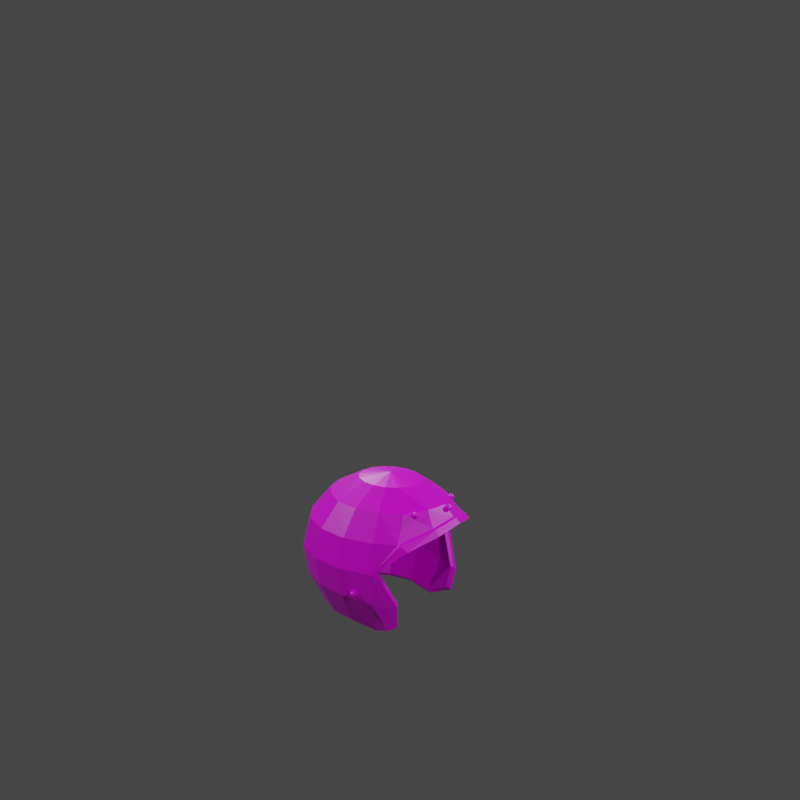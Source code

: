 # Source: capacete.blend  (saved by Blender 3.2.14; exported with 4.5.12 LTS)
import bpy
from mathutils import Matrix  # noqa: F401  (used for matrix-valued properties, if any)

bpy.ops.wm.read_factory_settings(use_empty=True)
scene = bpy.context.scene
scene.name = 'Scene'

# ---- collections
col_collection = bpy.data.collections.new('Collection'); scene.collection.children.link(col_collection)

# ---- images (referenced by path relative to the original .blend; pixels are not part of the script)
import os
ASSET_DIR = os.environ.get("B2B_ASSET_DIR", "")  # directory of the original .blend (textures are referenced by path, not embedded)
HERE = os.path.dirname(os.path.abspath(__file__))  # packed textures are extracted next to this script under _unpacked/

def load_image(name, relpath, width, height, colorspace="sRGB"):
    """Load a texture the original file referenced (path relative to the .blend, or extracted next to this script)."""
    p = next((c for c in (os.path.join(HERE, relpath), os.path.join(ASSET_DIR, relpath)) if relpath and os.path.exists(c)), "")
    if p:
        img = bpy.data.images.load(p, check_existing=True)
        img.name = name
    else:  # same state as the original file: an image datablock whose file is absent (Cycles renders it pink)
        img = bpy.data.images.new(name, width, height)
        img.source = "FILE"
        img.filepath = "//" + (relpath or name)
    img.colorspace_settings.name = colorspace
    return img
img_textura_padrao_png = load_image('textura padrao.png', 'textura padrao.png', 1024, 1024, 'sRGB')

# ---- materials (node trees are filled in below, after node groups)
mat_material = bpy.data.materials.new('Material')
mat_material.alpha_threshold = 0.0
mat_material.use_transparent_shadow = False
mat_material.line_color = (0.0, 0.0, 0.0, 1.0)

# ---- material node trees
mat_material.use_nodes = True; mat_material.node_tree.nodes.clear()
_N = mat_material.node_tree.nodes; _L = mat_material.node_tree.links
n0 = _N.new('ShaderNodeOutputMaterial'); n0.name = 'Material Output'; n0.location = (300, 300)
n1 = _N.new('ShaderNodeBsdfPrincipled'); n1.name = 'Principled BSDF'; n1.location = (10, 300)
n1.distribution = 'GGX'
n1.subsurface_method = 'RANDOM_WALK_SKIN'
n1.inputs[2].default_value = 0.4
n1.inputs[3].default_value = 1.45
n1.inputs[27].default_value = (0.0, 0.0, 0.0, 1.0)
n1.inputs[28].default_value = 1.0
n2 = _N.new('ShaderNodeTexImage'); n2.name = 'Image Texture'; n2.location = (-280, 280)
n2.image = img_textura_padrao_png
_L.new(n1.outputs[0], n0.inputs[0])
_L.new(n2.outputs[0], n1.inputs[0])
n0.is_active_output = True

# ---- world
world_world = bpy.data.worlds.new('World'); scene.world = world_world
world_world.use_nodes = True; world_world.node_tree.nodes.clear()
_N = world_world.node_tree.nodes; _L = world_world.node_tree.links
n0 = _N.new('ShaderNodeOutputWorld'); n0.name = 'World Output'; n0.location = (300, 300)
n1 = _N.new('ShaderNodeBackground'); n1.name = 'Background'; n1.location = (10, 300)
n1.inputs[0].default_value = (0.05088, 0.05088, 0.05088, 1.0)
_L.new(n1.outputs[0], n0.inputs[0])
n0.is_active_output = True
world_world.color = (0.05088, 0.05088, 0.05088)
world_world.use_sun_shadow = False
world_world.sun_shadow_jitter_overblur = 0.0

# ---- cameras
cam_camera_001 = bpy.data.cameras.new('Camera.001')

# ---- lights
light_point = bpy.data.lights.new('Point', 'POINT')
light_point.transmission_factor = 0.0
light_point.energy = 300.0
light_point.shadow_soft_size = 0.25
light_point.shadow_maximum_resolution = 0.006
light_point.use_absolute_resolution = True
light_point_001 = bpy.data.lights.new('Point.001', 'POINT')
light_point_001.transmission_factor = 0.0
light_point_001.energy = 300.0
light_point_001.shadow_soft_size = 0.25
light_point_001.shadow_maximum_resolution = 0.006
light_point_001.use_absolute_resolution = True
light_point_002 = bpy.data.lights.new('Point.002', 'POINT')
light_point_002.transmission_factor = 0.0
light_point_002.energy = 300.0
light_point_002.shadow_soft_size = 0.25
light_point_002.shadow_maximum_resolution = 0.006
light_point_002.use_absolute_resolution = True
light_point_003 = bpy.data.lights.new('Point.003', 'POINT')
light_point_003.transmission_factor = 0.0
light_point_003.energy = 300.0
light_point_003.shadow_soft_size = 0.25
light_point_003.shadow_maximum_resolution = 0.006
light_point_003.use_absolute_resolution = True

# ---- meshes
me_sphere = bpy.data.meshes.new('Sphere')
me_sphere.from_pydata([(0.03691, 0.2211, 0.5211), (0.02897, 0.2889, 0.4197), (0.02897, 0.2889, 0.1803), (0.3205, -6.185e-08, 0.5441), (0.09905, 0.1105, 0.5889), (0.1321, 0.2043, 0.5211), (0.1496, 0.2669, 0.4197), (0.1595, 0.2889, 0.3), (0.1599, 0.2669, 0.1654), (0.1388, 0.2043, 0.0245), (0.1892, -3.041e-08, 0.6012), (0.1414, 0.08461, 0.5889), (0.2129, 0.1563, 0.5211), (0.2645, 0.2164, 0.3918), (0.1707, 0.2641, 0.3073), (0.2396, 0.2164, 0.1677), (0.234, 0.2, 0.07459), (0.1697, 0.04579, 0.5889), (0.2793, 0.08461, 0.5304), (0.3348, 0.1171, 0.4381), (0.2941, 0.08925, 0.5393), (0.1787, 0.0483, 0.6012), (0.1796, -2.931e-08, 0.5889), (0.3046, -5.916e-08, 0.5352), (0.3589, -7.265e-08, 0.4616), (0.1697, -0.04579, 0.5889), (0.2793, -0.08461, 0.5304), (0.3348, -0.1171, 0.4381), (0.1414, -0.08461, 0.5889), (0.2129, -0.1563, 0.5211), (0.2645, -0.2164, 0.3918), (0.1707, -0.2641, 0.3073), (0.2396, -0.2164, 0.1677), (0.234, -0.2, 0.07459), (0.2243, 0.1649, 0.5297), (0.09905, -0.1105, 0.5889), (0.1321, -0.2043, 0.5211), (0.1496, -0.2669, 0.4197), (0.1595, -0.2889, 0.3), (0.1599, -0.2669, 0.1654), (0.1388, -0.2043, 0.0245), (0.1489, 0.08925, 0.6012), (0.04908, -5.394e-08, 0.6113), (0.04908, -0.1197, 0.5889), (0.03691, -0.2211, 0.5211), (0.02896, -0.2889, 0.4197), (0.02896, -0.3127, 0.3), (0.02896, -0.2889, 0.1803), (0.03324, -0.2211, 0.04372), (0.03029, 0.3047, 0.1702), (-0.0008868, -0.1105, 0.5889), (-0.05833, -0.2043, 0.5211), (-0.09166, -0.2669, 0.4197), (-0.1016, -0.2889, 0.3), (-0.09166, -0.2669, 0.1803), (-0.06336, -0.2043, 0.04994), (0.1451, 0.2155, 0.007308), (-0.04325, -0.08461, 0.5889), (-0.128, -0.1563, 0.5211), (-0.1939, -0.2043, 0.4197), (-0.2123, -0.2211, 0.3), (-0.1939, -0.2043, 0.1803), (-0.1416, -0.1563, 0.04994), (0.1679, 0.2815, 0.1552), (0.168, 0.3047, 0.2964), (-0.07155, -0.04579, 0.5889), (-0.1819, -0.08461, 0.5211), (-0.2529, -0.1105, 0.4223), (-0.2769, -0.1197, 0.3027), (-0.2529, -0.1105, 0.183), (-0.1819, -0.08461, 0.0486), (0.1575, 0.2815, 0.4227), (-0.08149, 1.729e-08, 0.5889), (-0.2009, 2.66e-08, 0.5211), (-0.2769, 8.216e-08, 0.4223), (-0.3028, 1.101e-07, 0.3027), (-0.2769, 8.216e-08, 0.183), (-0.2002, 2.678e-08, 0.0486), (0.03866, 0.2332, 0.5297), (-0.07155, 0.04579, 0.5889), (-0.1819, 0.08461, 0.5211), (-0.2529, 0.1105, 0.4223), (-0.2769, 0.1197, 0.3027), (-0.2529, 0.1105, 0.183), (-0.1819, 0.08461, 0.0486), (0.1391, 0.2155, 0.5297), (-0.04325, 0.08461, 0.5889), (-0.128, 0.1563, 0.5211), (-0.1939, 0.2043, 0.4197), (-0.2123, 0.2211, 0.3), (-0.1939, 0.2043, 0.1803), (-0.1416, 0.1563, 0.04994), (0.1042, 0.1166, 0.6012), (-0.0008867, 0.1105, 0.5889), (-0.05833, 0.2043, 0.5211), (-0.09166, 0.2669, 0.4197), (-0.1016, 0.2889, 0.3), (-0.09166, 0.2669, 0.1803), (-0.06336, 0.2043, 0.04994), (0.03029, 0.3047, 0.4227), (0.04908, 0.1197, 0.5889), (0.02897, 0.3127, 0.3), (0.03324, 0.2211, 0.04372), (0.1787, -0.0483, 0.6012), (0.2941, -0.08925, 0.5393), (0.1489, -0.08925, 0.6012), (0.2243, -0.1649, 0.5297), (0.1042, -0.1166, 0.6012), (0.1391, -0.2155, 0.5297), (0.1575, -0.2815, 0.4227), (0.168, -0.3047, 0.2964), (0.1679, -0.2815, 0.1552), (0.1451, -0.2155, 0.007308), (0.0515, -5.64e-08, 0.6248), (0.0515, -0.1262, 0.6012), (0.03866, -0.2332, 0.5297), (0.03029, -0.3047, 0.4227), (0.03029, -0.3298, 0.2964), (0.03029, -0.3047, 0.1702), (0.03248, -0.2332, 0.02946), (-0.001203, -0.1166, 0.6012), (-0.06179, -0.2155, 0.5297), (-0.09696, -0.2815, 0.4227), (-0.1074, -0.3047, 0.2964), (-0.09696, -0.2815, 0.1702), (-0.0671, -0.2155, 0.03266), (-0.04588, -0.08925, 0.6012), (-0.1353, -0.1649, 0.5297), (-0.2048, -0.2155, 0.4227), (-0.2242, -0.2332, 0.2964), (-0.2048, -0.2155, 0.1702), (-0.1497, -0.1649, 0.03266), (-0.07574, -0.0483, 0.6012), (-0.1922, -0.08925, 0.5297), (-0.267, -0.1166, 0.4255), (-0.2923, -0.1262, 0.2993), (-0.267, -0.1166, 0.173), (-0.1921, -0.08925, 0.03125), (-0.08622, 1.874e-08, 0.6012), (-0.2122, 2.856e-08, 0.5297), (-0.2923, 8.716e-08, 0.4255), (-0.3197, 1.167e-07, 0.2993), (-0.2923, 8.716e-08, 0.173), (-0.2115, 2.875e-08, 0.03125), (-0.07574, 0.0483, 0.6012), (-0.1922, 0.08925, 0.5297), (-0.267, 0.1166, 0.4255), (-0.2923, 0.1262, 0.2993), (-0.267, 0.1166, 0.173), (-0.1921, 0.08925, 0.03125), (-0.04588, 0.08925, 0.6012), (-0.1353, 0.1649, 0.5297), (-0.2048, 0.2155, 0.4227), (-0.2242, 0.2332, 0.2964), (-0.2048, 0.2155, 0.1702), (-0.1497, 0.1649, 0.03266), (-0.001203, 0.1166, 0.6012), (-0.06179, 0.2155, 0.5297), (-0.09696, 0.2815, 0.4227), (-0.1074, 0.3047, 0.2964), (-0.09696, 0.2815, 0.1702), (-0.0671, 0.2155, 0.03266), (0.03248, 0.2332, 0.02946), (0.03029, 0.3298, 0.2964), (0.0515, 0.1262, 0.6012), (0.1859, 0.2896, 0.3029), (0.2557, 0.2366, 0.1556), (0.2497, 0.218, 0.05291), (0.293, 0.2346, 0.4028), (0.1814, 0.2741, 0.3039), (0.3691, 0.1254, 0.4536), (0.3737, -7.446e-08, 0.4635), (0.3943, 0.0007622, 0.4785), (0.1859, -0.2896, 0.3029), (0.2497, -0.218, 0.05291), (0.2764, -0.2235, 0.3916), (0.2557, -0.2366, 0.1556), (0.2508, -0.2241, 0.1605), (0.293, -0.2331, 0.4028), (0.3691, -0.1239, 0.4536), (0.3489, 0.1208, 0.4393), (0.3573, 0.1247, 0.4483), (0.3559, 0.1224, 0.4432), (0.2458, 0.218, 0.05185), (0.2449, 0.207, 0.06419), (0.2483, 0.2117, 0.05866), (0.2519, 0.2366, 0.1544), (0.2508, 0.2241, 0.1605), (0.2543, 0.2295, 0.1577), (0.182, 0.2896, 0.3019), (0.1845, 0.2807, 0.3028), (0.2764, 0.2235, 0.3916), (0.2813, 0.2339, 0.3976), (0.2819, 0.2279, 0.394), (0.3826, -7.54e-08, 0.4733), (0.3808, -7.499e-08, 0.4676), (0.3489, -0.1208, 0.4393), (0.3573, -0.1247, 0.4483), (0.3559, -0.1224, 0.4432), (0.2813, -0.2339, 0.3976), (0.2819, -0.2279, 0.394), (0.1814, -0.2741, 0.3039), (0.182, -0.2896, 0.3019), (0.1845, -0.2807, 0.3028), (0.2519, -0.2366, 0.1544), (0.2543, -0.2295, 0.1577), (0.2449, -0.207, 0.06419), (0.2458, -0.218, 0.05185), (0.2483, -0.2117, 0.05866), (0.3377, 0.1172, 0.4798), (0.211, 0.2359, 0.03321), (0.2189, 0.2323, 0.03712), (0.2212, 0.2563, 0.1517), (0.1687, 0.3042, 0.2975), (0.1741, 0.2989, 0.3011), (0.2592, 0.238, 0.4249), (0.2481, 0.2349, 0.426), (0.3751, 0.0007622, 0.498), (0.3627, -7.206e-08, 0.4996), (0.3495, -0.1186, 0.4776), (0.3377, -0.1172, 0.4798), (0.2481, -0.2349, 0.426), (0.1741, -0.2989, 0.3011), (0.1687, -0.3042, 0.2975), (0.2291, -0.2518, 0.1519), (0.2212, -0.2563, 0.1517), (0.211, -0.2359, 0.03321), (0.2592, -0.2365, 0.4249), (0.2189, -0.2323, 0.03712), (0.3495, 0.1201, 0.4776), (0.2291, 0.2518, 0.1519), (0.3446, 0.01185, 0.5355), (0.3251, 0.01206, 0.5172), (0.2609, -0.1231, 0.5133), (0.2775, -0.1333, 0.5317), (0.2633, -0.1258, 0.5096), (0.2799, -0.136, 0.5279), (0.2644, -0.1298, 0.5064), (0.2809, -0.14, 0.5248), (0.2638, -0.1345, 0.5043), (0.2804, -0.1448, 0.5227), (0.2617, -0.1393, 0.5036), (0.2783, -0.1495, 0.5219), (0.2584, -0.1433, 0.5043), (0.275, -0.1535, 0.5227), (0.2544, -0.1459, 0.5064), (0.271, -0.1561, 0.5248), (0.2504, -0.1468, 0.5096), (0.267, -0.157, 0.5279), (0.2469, -0.1459, 0.5133), (0.2634, -0.1561, 0.5317), (0.2444, -0.1432, 0.517), (0.261, -0.1534, 0.5354), (0.2434, -0.1391, 0.5202), (0.26, -0.1493, 0.5385), (0.244, -0.1344, 0.5223), (0.2606, -0.1446, 0.5407), (0.2461, -0.1297, 0.523), (0.2626, -0.1399, 0.5414), (0.2493, -0.1257, 0.5223), (0.2659, -0.1359, 0.5407), (0.2533, -0.123, 0.5202), (0.2699, -0.1332, 0.5385), (0.2574, -0.1221, 0.517), (0.2739, -0.1323, 0.5354), (0.3281, 0.009322, 0.514), (0.3476, 0.009111, 0.5323), (0.3302, 0.005091, 0.5117), (0.3497, 0.00488, 0.53), (0.331, 1.206e-05, 0.5108), (0.3504, -0.0001984, 0.5291), (0.3304, -0.005141, 0.5114), (0.3499, -0.005352, 0.5297), (0.3285, -0.009584, 0.5134), (0.3479, -0.009795, 0.5317), (0.3255, -0.01264, 0.5164), (0.345, -0.01285, 0.5347), (0.3221, -0.01385, 0.5201), (0.3415, -0.01406, 0.5384), (0.3185, -0.01302, 0.5239), (0.338, -0.01323, 0.5422), (0.3155, -0.01028, 0.5271), (0.335, -0.01049, 0.5455), (0.3134, -0.006046, 0.5294), (0.3329, -0.006256, 0.5477), (0.3126, -0.000967, 0.5303), (0.3321, -0.001177, 0.5486), (0.3132, 0.004186, 0.5297), (0.3327, 0.003976, 0.548), (0.3151, 0.008629, 0.5277), (0.3346, 0.008419, 0.5461), (0.3181, 0.01169, 0.5247), (0.3375, 0.01148, 0.543), (0.3215, 0.01289, 0.521), (0.341, 0.01268, 0.5393), (0.2752, 0.1466, 0.5218), (0.2619, 0.1327, 0.5032), (0.2664, 0.1305, 0.5017), (0.2796, 0.1444, 0.5203), (0.2703, 0.127, 0.5015), (0.2835, 0.1409, 0.5201), (0.2729, 0.1227, 0.5028), (0.2862, 0.1366, 0.5214), (0.274, 0.1183, 0.5054), (0.2873, 0.1322, 0.524), (0.2733, 0.1144, 0.5088), (0.2866, 0.1283, 0.5274), (0.271, 0.1116, 0.5125), (0.2842, 0.1256, 0.5311), (0.2673, 0.1104, 0.5161), (0.2806, 0.1243, 0.5346), (0.2629, 0.1109, 0.5188), (0.2762, 0.1249, 0.5374), (0.2584, 0.1131, 0.5204), (0.2717, 0.127, 0.539), (0.2545, 0.1166, 0.5205), (0.2678, 0.1305, 0.5391), (0.2519, 0.1209, 0.5192), (0.2651, 0.1348, 0.5378), (0.2508, 0.1253, 0.5167), (0.264, 0.1392, 0.5353), (0.2515, 0.1292, 0.5133), (0.2647, 0.1431, 0.5318), (0.2538, 0.132, 0.5095), (0.2671, 0.1459, 0.5281), (0.2575, 0.1332, 0.506), (0.2708, 0.1471, 0.5246), (0.349, -0.006377, 0.5378), (0.3502, -0.00362, 0.5366), (0.2794, -0.1412, 0.5327), (0.2779, -0.1395, 0.535), (0.3397, -0.004182, 0.5477), (0.341, -0.006807, 0.5463), (0.28, -0.1437, 0.5308), (0.2797, -0.1466, 0.5295), (0.3506, -0.0004231, 0.5362), (0.2784, -0.1495, 0.529), (0.3429, -0.008506, 0.5443), (0.2763, -0.152, 0.5295), (0.2739, -0.1537, 0.5308), (0.3501, 0.002728, 0.5368), (0.2714, -0.1542, 0.5327), (0.3451, -0.009022, 0.542), (0.2692, -0.1536, 0.535), (0.2676, -0.1519, 0.5374), (0.3488, 0.005353, 0.5382), (0.267, -0.1494, 0.5393), (0.3472, -0.008274, 0.5397), (0.2674, -0.1465, 0.5406), (0.2687, -0.1436, 0.5411), (0.2707, -0.1411, 0.5406), (0.3469, 0.007053, 0.5402), (0.2732, -0.1394, 0.5393), (0.2757, -0.1389, 0.5374), (0.3392, -0.001031, 0.5483), (0.3396, 0.002167, 0.5479), (0.3408, 0.004924, 0.5467), (0.3426, 0.00682, 0.5448), (0.3447, 0.007568, 0.5425), (0.2849, 0.1337, 0.5317), (0.2853, 0.1361, 0.5295), (0.2732, 0.1351, 0.5389), (0.2756, 0.1329, 0.5389), (0.2846, 0.1389, 0.528), (0.2784, 0.1316, 0.5379), (0.283, 0.1415, 0.5272), (0.2812, 0.1312, 0.5362), (0.2806, 0.1437, 0.5272), (0.2834, 0.132, 0.534), (0.2778, 0.145, 0.5282), (0.2716, 0.1377, 0.5381), (0.2709, 0.1405, 0.5365), (0.2713, 0.1429, 0.5344), (0.2728, 0.1446, 0.5321), (0.2751, 0.1454, 0.5299), (0.1051, -0.2906, 0.1918), (0.1042, -0.3173, 0.1914), (0.1033, -0.2905, 0.1869), (0.1025, -0.3172, 0.1865), (0.09981, -0.2903, 0.183), (0.09894, -0.317, 0.1826), (0.09508, -0.2901, 0.1808), (0.09421, -0.3168, 0.1804), (0.08987, -0.2899, 0.1806), (0.089, -0.3167, 0.1802), (0.08497, -0.2898, 0.1824), (0.0841, -0.3165, 0.182), (0.08112, -0.2897, 0.1859), (0.08025, -0.3165, 0.1855), (0.07891, -0.2897, 0.1906), (0.07804, -0.3165, 0.1902), (0.07868, -0.2898, 0.1958), (0.07781, -0.3165, 0.1954), (0.08046, -0.2899, 0.2007), (0.07959, -0.3167, 0.2003), (0.08398, -0.2901, 0.2046), (0.08311, -0.3168, 0.2042), (0.08871, -0.2903, 0.2068), (0.08784, -0.317, 0.2064), (0.09392, -0.2905, 0.207), (0.09305, -0.3172, 0.2066), (0.09882, -0.2906, 0.2052), (0.09795, -0.3173, 0.2048), (0.1027, -0.2907, 0.2017), (0.1018, -0.3174, 0.2013), (0.1049, -0.2907, 0.197), (0.104, -0.3174, 0.1966), (0.09796, -0.322, 0.189), (0.09907, -0.3221, 0.1921), (0.09577, -0.3219, 0.1866), (0.09284, -0.3218, 0.1853), (0.08961, -0.3217, 0.1851), (0.08657, -0.3216, 0.1862), (0.08418, -0.3216, 0.1884), (0.08281, -0.3216, 0.1914), (0.08266, -0.3216, 0.1946), (0.08377, -0.3217, 0.1976), (0.08595, -0.3218, 0.2), (0.08889, -0.3219, 0.2014), (0.09212, -0.322, 0.2015), (0.09516, -0.3221, 0.2004), (0.09755, -0.3222, 0.1982), (0.09892, -0.3222, 0.1953), (0.1051, 0.2928, 0.1994), (0.1042, 0.3196, 0.1998), (0.1033, 0.2927, 0.2043), (0.1025, 0.3194, 0.2047), (0.09981, 0.2925, 0.2082), (0.09894, 0.3193, 0.2086), (0.09508, 0.2923, 0.2104), (0.09421, 0.3191, 0.2108), (0.08987, 0.2922, 0.2106), (0.089, 0.3189, 0.211), (0.08497, 0.292, 0.2088), (0.0841, 0.3188, 0.2092), (0.08112, 0.292, 0.2053), (0.08025, 0.3187, 0.2057), (0.07891, 0.292, 0.2006), (0.07804, 0.3187, 0.201), (0.07868, 0.292, 0.1954), (0.07781, 0.3188, 0.1957), (0.08046, 0.2922, 0.1904), (0.07959, 0.3189, 0.1908), (0.08398, 0.2923, 0.1866), (0.08311, 0.3191, 0.187), (0.08871, 0.2925, 0.1844), (0.08784, 0.3192, 0.1848), (0.09392, 0.2927, 0.1842), (0.09305, 0.3194, 0.1846), (0.09882, 0.2928, 0.1859), (0.09795, 0.3196, 0.1863), (0.1027, 0.2929, 0.1895), (0.1018, 0.3196, 0.1899), (0.1049, 0.2929, 0.1942), (0.104, 0.3196, 0.1946), (0.09796, 0.3243, 0.2022), (0.09907, 0.3243, 0.1991), (0.09577, 0.3242, 0.2045), (0.09284, 0.324, 0.2059), (0.08961, 0.3239, 0.2061), (0.08657, 0.3239, 0.2049), (0.08418, 0.3238, 0.2028), (0.08281, 0.3238, 0.1998), (0.08266, 0.3239, 0.1966), (0.08377, 0.3239, 0.1935), (0.08595, 0.324, 0.1912), (0.08889, 0.3242, 0.1898), (0.09212, 0.3243, 0.1896), (0.09516, 0.3243, 0.1908), (0.09755, 0.3244, 0.1929), (0.09892, 0.3244, 0.1959)], [], [(101, 7, 6, 1), (0, 5, 4, 100), (110, 109, 116, 117), (2, 8, 7, 101), (1, 6, 5, 0), (100, 4, 42), (108, 107, 114, 115), (102, 9, 8, 2), (33, 32, 177, 206), (8, 15, 14, 7), (6, 13, 12, 5), (4, 11, 42), (106, 105, 107, 108), (9, 16, 15, 8), (7, 14, 13, 6), (5, 12, 11, 4), (11, 17, 42), (12, 18, 17, 11), (32, 31, 201, 177), (13, 19, 18, 12), (18, 23, 22, 17), (104, 103, 105, 106), (19, 24, 23, 18), (17, 22, 42), (103, 113, 105), (223, 221, 109, 110), (24, 27, 26, 23), (22, 25, 42), (3, 10, 103, 104), (23, 26, 25, 22), (27, 30, 29, 26), (25, 28, 42), (30, 27, 196, 175), (26, 29, 28, 25), (10, 113, 103), (209, 20, 3, 218), (33, 40, 39, 32), (31, 38, 37, 30), (29, 36, 35, 28), (21, 113, 10), (32, 39, 38, 31), (30, 37, 36, 29), (28, 35, 42), (38, 46, 45, 37), (36, 44, 43, 35), (20, 21, 10, 3), (39, 47, 46, 38), (37, 45, 44, 36), (35, 43, 42), (19, 13, 191, 180), (40, 48, 47, 39), (34, 41, 21, 20), (47, 54, 53, 46), (45, 52, 51, 44), (43, 50, 42), (41, 113, 21), (48, 55, 54, 47), (46, 53, 52, 45), (44, 51, 50, 43), (52, 59, 58, 51), (50, 57, 42), (13, 14, 169, 191), (55, 62, 61, 54), (53, 60, 59, 52), (51, 58, 57, 50), (85, 92, 41, 34), (54, 61, 60, 53), (92, 113, 41), (62, 70, 69, 61), (60, 68, 67, 59), (58, 66, 65, 57), (15, 16, 184, 187), (61, 69, 68, 60), (59, 67, 66, 58), (57, 65, 42), (66, 73, 72, 65), (99, 78, 85, 71), (69, 76, 75, 68), (67, 74, 73, 66), (65, 72, 42), (27, 24, 171, 196), (70, 77, 76, 69), (68, 75, 74, 67), (78, 164, 92, 85), (76, 83, 82, 75), (74, 81, 80, 73), (72, 79, 42), (14, 15, 187, 169), (77, 84, 83, 76), (75, 82, 81, 74), (73, 80, 79, 72), (79, 86, 42), (162, 49, 63, 56), (84, 91, 90, 83), (82, 89, 88, 81), (80, 87, 86, 79), (49, 163, 64, 63), (83, 90, 89, 82), (81, 88, 87, 80), (91, 98, 97, 90), (89, 96, 95, 88), (87, 94, 93, 86), (163, 99, 71, 64), (90, 97, 96, 89), (88, 95, 94, 87), (86, 93, 42), (164, 113, 92), (105, 113, 107), (97, 2, 101, 96), (95, 1, 0, 94), (93, 100, 42), (31, 30, 175, 201), (98, 102, 2, 97), (96, 101, 1, 95), (94, 0, 100, 93), (111, 110, 117, 118), (109, 108, 115, 116), (107, 113, 114), (112, 111, 118, 119), (118, 117, 123, 124), (116, 115, 121, 122), (114, 113, 120), (119, 118, 124, 125), (117, 116, 122, 123), (115, 114, 120, 121), (122, 121, 127, 128), (120, 113, 126), (125, 124, 130, 131), (123, 122, 128, 129), (121, 120, 126, 127), (124, 123, 129, 130), (131, 130, 136, 137), (129, 128, 134, 135), (127, 126, 132, 133), (130, 129, 135, 136), (128, 127, 133, 134), (126, 113, 132), (133, 132, 138, 139), (136, 135, 141, 142), (134, 133, 139, 140), (132, 113, 138), (137, 136, 142, 143), (135, 134, 140, 141), (142, 141, 147, 148), (140, 139, 145, 146), (138, 113, 144), (143, 142, 148, 149), (141, 140, 146, 147), (139, 138, 144, 145), (144, 113, 150), (149, 148, 154, 155), (147, 146, 152, 153), (145, 144, 150, 151), (148, 147, 153, 154), (146, 145, 151, 152), (155, 154, 160, 161), (153, 152, 158, 159), (151, 150, 156, 157), (154, 153, 159, 160), (152, 151, 157, 158), (150, 113, 156), (160, 159, 163, 49), (158, 157, 78, 99), (156, 113, 164), (161, 160, 49, 162), (159, 158, 99, 163), (157, 156, 164, 78), (84, 77, 143, 149), (62, 55, 125, 131), (71, 85, 34, 216), (207, 204, 176, 174), (9, 102, 162, 56), (192, 189, 165, 168), (40, 33, 206, 208, 207, 228, 226, 112), (102, 98, 161, 162), (199, 197, 179, 178), (98, 91, 155, 161), (70, 62, 131, 137), (77, 70, 137, 143), (48, 40, 112, 119), (16, 9, 56, 210, 211, 183, 185, 184), (55, 48, 119, 125), (91, 84, 149, 155), (220, 104, 106, 221), (179, 172, 217, 219), (226, 225, 111, 112), (218, 3, 104, 220), (225, 223, 110, 111), (221, 106, 108, 109), (216, 34, 20, 209), (56, 63, 212, 210), (228, 207, 174), (63, 64, 213, 212), (64, 71, 216, 213), (24, 19, 180, 171), (197, 199, 200, 198), (198, 200, 175, 196), (206, 177, 205, 208), (208, 205, 204, 207), (177, 201, 203, 205), (205, 203, 202, 204), (194, 197, 198, 195), (195, 198, 196, 171), (171, 180, 182, 195), (195, 182, 181, 194), (201, 175, 200, 203), (203, 200, 199, 202), (180, 191, 193, 182), (182, 193, 192, 181), (183, 186, 188, 185), (185, 188, 187, 184), (186, 189, 190, 188), (188, 190, 169, 187), (189, 192, 193, 190), (190, 193, 191, 169), (197, 194, 172, 179), (220, 221, 227, 219), (225, 226, 228, 224), (223, 225, 224, 222), (218, 220, 219, 217), (209, 218, 217, 229), (221, 223, 222, 227), (216, 209, 229, 215), (210, 212, 230, 211), (212, 213, 214, 230), (213, 216, 215, 214), (183, 211, 167), (222, 224, 176, 173), (215, 229, 170, 168), (224, 228, 174, 176), (168, 165, 214, 215), (178, 179, 219, 227), (227, 222, 173, 178), (165, 166, 230, 214), (166, 167, 211, 230), (229, 217, 172, 170), (181, 192, 168, 170), (194, 181, 170, 172), (189, 186, 166, 165), (204, 202, 173, 176), (186, 183, 167, 166), (202, 199, 178, 173), (301, 302, 304, 303), (258, 256, 348, 349), (233, 234, 236, 235), (296, 297, 299, 301, 303, 305, 307, 309, 311, 313, 315, 317, 319, 321, 323, 325), (289, 290, 292, 291), (235, 236, 238, 237), (305, 306, 308, 307), (287, 288, 290, 289), (237, 238, 240, 239), (307, 308, 310, 309), (285, 286, 288, 287), (239, 240, 242, 241), (309, 310, 312, 311), (283, 284, 286, 285), (241, 242, 244, 243), (311, 312, 314, 313), (281, 282, 284, 283), (243, 244, 246, 245), (313, 314, 316, 315), (279, 280, 282, 281), (245, 246, 248, 247), (315, 316, 318, 317), (277, 278, 280, 279), (247, 248, 250, 249), (317, 318, 320, 319), (275, 276, 278, 277), (249, 250, 252, 251), (319, 320, 322, 321), (273, 274, 276, 275), (251, 252, 254, 253), (321, 322, 324, 323), (271, 272, 274, 273), (253, 254, 256, 255), (318, 316, 361, 370), (269, 270, 272, 271), (255, 256, 258, 257), (232, 265, 267, 269, 271, 273, 275, 277, 279, 281, 283, 285, 287, 289, 291, 293), (267, 268, 270, 269), (257, 258, 260, 259), (293, 294, 231, 232), (265, 266, 268, 267), (259, 260, 262, 261), (272, 270, 335, 328), (232, 231, 266, 265), (261, 262, 264, 263), (303, 304, 306, 305), (291, 292, 294, 293), (263, 264, 234, 233), (233, 235, 237, 239, 241, 243, 245, 247, 249, 251, 253, 255, 257, 259, 261, 263), (299, 300, 302, 301), (325, 326, 295, 296), (297, 298, 300, 299), (296, 295, 298, 297), (323, 324, 326, 325), (345, 351, 358, 357, 356, 355, 354, 331, 332, 337, 342, 347, 327, 328, 335, 340), (367, 369, 374, 373, 372, 371, 370, 361, 362, 364, 366, 368, 359, 360, 363, 365), (329, 330, 353, 352, 350, 349, 348, 346, 344, 343, 341, 339, 338, 336, 334, 333), (242, 240, 334, 336), (284, 282, 332, 331), (270, 268, 340, 335), (292, 290, 356, 357), (295, 326, 374, 369), (264, 262, 352, 353), (248, 246, 339, 341), (282, 280, 337, 332), (300, 298, 367, 365), (268, 266, 345, 340), (320, 318, 370, 371), (310, 308, 368, 366), (254, 252, 344, 346), (238, 236, 329, 333), (304, 302, 363, 360), (280, 278, 342, 337), (294, 292, 357, 358), (234, 264, 353, 330), (314, 312, 364, 362), (260, 258, 349, 350), (244, 242, 336, 338), (278, 276, 347, 342), (286, 284, 331, 354), (322, 320, 371, 372), (250, 248, 341, 343), (276, 274, 327, 347), (231, 294, 358, 351), (256, 254, 346, 348), (288, 286, 354, 355), (240, 238, 333, 334), (324, 322, 372, 373), (266, 231, 351, 345), (308, 306, 359, 368), (302, 300, 365, 363), (262, 260, 350, 352), (274, 272, 328, 327), (246, 244, 338, 339), (298, 295, 369, 367), (312, 310, 366, 364), (236, 234, 330, 329), (306, 304, 360, 359), (290, 288, 355, 356), (252, 250, 343, 344), (326, 324, 373, 374), (316, 314, 362, 361), (400, 398, 418, 419), (375, 376, 378, 377), (377, 378, 380, 379), (379, 380, 382, 381), (381, 382, 384, 383), (383, 384, 386, 385), (385, 386, 388, 387), (387, 388, 390, 389), (389, 390, 392, 391), (391, 392, 394, 393), (393, 394, 396, 395), (395, 396, 398, 397), (397, 398, 400, 399), (399, 400, 402, 401), (401, 402, 404, 403), (403, 404, 406, 405), (405, 406, 376, 375), (375, 377, 379, 381, 383, 385, 387, 389, 391, 393, 395, 397, 399, 401, 403, 405), (407, 408, 422, 421, 420, 419, 418, 417, 416, 415, 414, 413, 412, 411, 410, 409), (384, 382, 410, 411), (406, 404, 421, 422), (390, 388, 413, 414), (396, 394, 416, 417), (380, 378, 407, 409), (376, 406, 422, 408), (402, 400, 419, 420), (386, 384, 411, 412), (392, 390, 414, 415), (398, 396, 417, 418), (382, 380, 409, 410), (404, 402, 420, 421), (388, 386, 412, 413), (378, 376, 408, 407), (394, 392, 415, 416), (448, 446, 466, 467), (423, 424, 426, 425), (425, 426, 428, 427), (427, 428, 430, 429), (429, 430, 432, 431), (431, 432, 434, 433), (433, 434, 436, 435), (435, 436, 438, 437), (437, 438, 440, 439), (439, 440, 442, 441), (441, 442, 444, 443), (443, 444, 446, 445), (445, 446, 448, 447), (447, 448, 450, 449), (449, 450, 452, 451), (451, 452, 454, 453), (453, 454, 424, 423), (423, 425, 427, 429, 431, 433, 435, 437, 439, 441, 443, 445, 447, 449, 451, 453), (455, 456, 470, 469, 468, 467, 466, 465, 464, 463, 462, 461, 460, 459, 458, 457), (432, 430, 458, 459), (454, 452, 469, 470), (438, 436, 461, 462), (444, 442, 464, 465), (428, 426, 455, 457), (424, 454, 470, 456), (450, 448, 467, 468), (434, 432, 459, 460), (440, 438, 462, 463), (446, 444, 465, 466), (430, 428, 457, 458), (452, 450, 468, 469), (436, 434, 460, 461), (426, 424, 456, 455), (442, 440, 463, 464)])
_uv = me_sphere.uv_layers.new(name='UVMap')
_uv.uv.foreach_set('vector', [0.9081, 0.1585, 0.9168, 0.1585, 0.9161, 0.1665, 0.9081, 0.1665, 0.9086, 0.1733, 0.915, 0.1733, 0.9128, 0.1778, 0.9094, 0.1778, 0.9174, 0.1583, 0.9167, 0.1667, 0.9082, 0.1667, 0.9082, 0.1583, 0.9081, 0.1505, 0.9168, 0.1495, 0.9168, 0.1585, 0.9081, 0.1585, 0.9081, 0.1665, 0.9161, 0.1665, 0.915, 0.1733, 0.9086, 0.1733, 0.9094, 0.1778, 0.9128, 0.1778, 0.9094, 0.1793, 0.9154, 0.1739, 0.9131, 0.1786, 0.9096, 0.1786, 0.9087, 0.1739, 0.9084, 0.1414, 0.9154, 0.1401, 0.9168, 0.1495, 0.9081, 0.1505, 0.3536, 0.9626, 0.3536, 0.9626, 0.3536, 0.9626, 0.3536, 0.9626, 0.9168, 0.1495, 0.9222, 0.1497, 0.9176, 0.159, 0.9168, 0.1585, 0.9161, 0.1665, 0.9238, 0.1646, 0.9204, 0.1733, 0.915, 0.1733, 0.9128, 0.1778, 0.9156, 0.1778, 0.9094, 0.1793, 0.9211, 0.1739, 0.9161, 0.1786, 0.9131, 0.1786, 0.9154, 0.1739, 0.9154, 0.1401, 0.9218, 0.1435, 0.9222, 0.1497, 0.9168, 0.1495, 0.9168, 0.1585, 0.9176, 0.159, 0.9238, 0.1646, 0.9161, 0.1665, 0.915, 0.1733, 0.9204, 0.1733, 0.9156, 0.1778, 0.9128, 0.1778, 0.9156, 0.1778, 0.9175, 0.1778, 0.9094, 0.1793, 0.9204, 0.1733, 0.9248, 0.1739, 0.9175, 0.1778, 0.9156, 0.1778, 0.3536, 0.9626, 0.3536, 0.9626, 0.3536, 0.9626, 0.3536, 0.9626, 0.9238, 0.1646, 0.9285, 0.1677, 0.9248, 0.1739, 0.9204, 0.1733, 0.9248, 0.1739, 0.9265, 0.1742, 0.9182, 0.1778, 0.9175, 0.1778, 0.9258, 0.1745, 0.9181, 0.1786, 0.9161, 0.1786, 0.9211, 0.1739, 0.9285, 0.1677, 0.9301, 0.1693, 0.9265, 0.1742, 0.9248, 0.1739, 0.9175, 0.1778, 0.9182, 0.1778, 0.9094, 0.1793, 0.9181, 0.1786, 0.9096, 0.1802, 0.9161, 0.1786, 0.9174, 0.1583, 0.9227, 0.1669, 0.9167, 0.1667, 0.9174, 0.1583, 0.9301, 0.1693, 0.9285, 0.1677, 0.9248, 0.1739, 0.9265, 0.1742, 0.9182, 0.1778, 0.9175, 0.1778, 0.9094, 0.1793, 0.9276, 0.1748, 0.9188, 0.1786, 0.9181, 0.1786, 0.9258, 0.1745, 0.9265, 0.1742, 0.9248, 0.1739, 0.9175, 0.1778, 0.9182, 0.1778, 0.9285, 0.1677, 0.9238, 0.1646, 0.9204, 0.1733, 0.9248, 0.1739, 0.9175, 0.1778, 0.9156, 0.1778, 0.9094, 0.1793, 0.3536, 0.9626, 0.3536, 0.9626, 0.3536, 0.9626, 0.3536, 0.9626, 0.9248, 0.1739, 0.9204, 0.1733, 0.9156, 0.1778, 0.9175, 0.1778, 0.9188, 0.1786, 0.9096, 0.1802, 0.9181, 0.1786, 0.9287, 0.1705, 0.9258, 0.1745, 0.9276, 0.1748, 0.9304, 0.1718, 0.9218, 0.1435, 0.9154, 0.1401, 0.9168, 0.1495, 0.9222, 0.1497, 0.9176, 0.159, 0.9168, 0.1585, 0.9161, 0.1665, 0.9238, 0.1646, 0.9204, 0.1733, 0.915, 0.1733, 0.9128, 0.1778, 0.9156, 0.1778, 0.9181, 0.1786, 0.9096, 0.1802, 0.9188, 0.1786, 0.9222, 0.1497, 0.9168, 0.1495, 0.9168, 0.1585, 0.9176, 0.159, 0.9238, 0.1646, 0.9161, 0.1665, 0.915, 0.1733, 0.9204, 0.1733, 0.9156, 0.1778, 0.9128, 0.1778, 0.9094, 0.1793, 0.9168, 0.1585, 0.9081, 0.1585, 0.9081, 0.1665, 0.9161, 0.1665, 0.915, 0.1733, 0.9086, 0.1733, 0.9094, 0.1778, 0.9128, 0.1778, 0.9258, 0.1745, 0.9181, 0.1786, 0.9188, 0.1786, 0.9276, 0.1748, 0.9168, 0.1495, 0.9081, 0.1505, 0.9081, 0.1585, 0.9168, 0.1585, 0.9161, 0.1665, 0.9081, 0.1665, 0.9086, 0.1733, 0.915, 0.1733, 0.9128, 0.1778, 0.9094, 0.1778, 0.9094, 0.1793, 0.3536, 0.9626, 0.3536, 0.9626, 0.3536, 0.9626, 0.3536, 0.9626, 0.9154, 0.1401, 0.9084, 0.1414, 0.9081, 0.1505, 0.9168, 0.1495, 0.9211, 0.1739, 0.9161, 0.1786, 0.9181, 0.1786, 0.9258, 0.1745, 0.9081, 0.1505, 0.9, 0.1505, 0.8994, 0.1585, 0.9081, 0.1585, 0.9081, 0.1665, 0.9, 0.1665, 0.9023, 0.1733, 0.9086, 0.1733, 0.9094, 0.1778, 0.9061, 0.1778, 0.9094, 0.1793, 0.9161, 0.1786, 0.9096, 0.1802, 0.9181, 0.1786, 0.9084, 0.1414, 0.9019, 0.1418, 0.9, 0.1505, 0.9081, 0.1505, 0.9081, 0.1585, 0.8994, 0.1585, 0.9, 0.1665, 0.9081, 0.1665, 0.9086, 0.1733, 0.9023, 0.1733, 0.9061, 0.1778, 0.9094, 0.1778, 0.9, 0.1665, 0.8932, 0.1665, 0.8976, 0.1733, 0.9023, 0.1733, 0.9061, 0.1778, 0.9033, 0.1778, 0.9094, 0.1793, 0.3536, 0.9626, 0.3536, 0.9626, 0.3536, 0.9626, 0.3536, 0.9626, 0.9019, 0.1418, 0.8967, 0.1418, 0.8932, 0.1505, 0.9, 0.1505, 0.8994, 0.1585, 0.892, 0.1585, 0.8932, 0.1665, 0.9, 0.1665, 0.9023, 0.1733, 0.8976, 0.1733, 0.9033, 0.1778, 0.9061, 0.1778, 0.9154, 0.1739, 0.9131, 0.1786, 0.9161, 0.1786, 0.9211, 0.1739, 0.9, 0.1505, 0.8932, 0.1505, 0.892, 0.1585, 0.8994, 0.1585, 0.9131, 0.1786, 0.9096, 0.1802, 0.9161, 0.1786, 0.8967, 0.1418, 0.894, 0.1417, 0.8893, 0.1507, 0.8932, 0.1505, 0.892, 0.1585, 0.8877, 0.1587, 0.8893, 0.1667, 0.8932, 0.1665, 0.8976, 0.1733, 0.894, 0.1733, 0.9014, 0.1778, 0.9033, 0.1778, 0.3536, 0.9626, 0.3536, 0.9626, 0.3536, 0.9626, 0.3536, 0.9626, 0.8932, 0.1505, 0.8893, 0.1507, 0.8877, 0.1587, 0.892, 0.1585, 0.8932, 0.1665, 0.8893, 0.1667, 0.894, 0.1733, 0.8976, 0.1733, 0.9033, 0.1778, 0.9014, 0.1778, 0.9094, 0.1793, 0.894, 0.1733, 0.8927, 0.1733, 0.9007, 0.1778, 0.9014, 0.1778, 0.9082, 0.1667, 0.9087, 0.1739, 0.9154, 0.1739, 0.9167, 0.1667, 0.8893, 0.1507, 0.8877, 0.1507, 0.8859, 0.1587, 0.8877, 0.1587, 0.8893, 0.1667, 0.8877, 0.1667, 0.8927, 0.1733, 0.894, 0.1733, 0.9014, 0.1778, 0.9007, 0.1778, 0.9094, 0.1793, 0.3536, 0.9626, 0.3536, 0.9626, 0.3536, 0.9626, 0.3536, 0.9626, 0.894, 0.1417, 0.8928, 0.1417, 0.8877, 0.1507, 0.8893, 0.1507, 0.8877, 0.1587, 0.8859, 0.1587, 0.8877, 0.1667, 0.8893, 0.1667, 0.9087, 0.1739, 0.9096, 0.1786, 0.9131, 0.1786, 0.9154, 0.1739, 0.8877, 0.1507, 0.8893, 0.1507, 0.8877, 0.1587, 0.8859, 0.1587, 0.8877, 0.1667, 0.8893, 0.1667, 0.894, 0.1733, 0.8927, 0.1733, 0.9007, 0.1778, 0.9014, 0.1778, 0.9094, 0.1793, 0.3536, 0.9626, 0.3536, 0.9626, 0.3536, 0.9626, 0.3536, 0.9626, 0.8928, 0.1417, 0.894, 0.1417, 0.8893, 0.1507, 0.8877, 0.1507, 0.8859, 0.1587, 0.8877, 0.1587, 0.8893, 0.1667, 0.8877, 0.1667, 0.8927, 0.1733, 0.894, 0.1733, 0.9014, 0.1778, 0.9007, 0.1778, 0.9014, 0.1778, 0.9033, 0.1778, 0.9094, 0.1793, 0.9083, 0.1404, 0.9082, 0.1498, 0.9174, 0.1488, 0.9158, 0.139, 0.894, 0.1417, 0.8967, 0.1418, 0.8932, 0.1505, 0.8893, 0.1507, 0.8877, 0.1587, 0.892, 0.1585, 0.8932, 0.1665, 0.8893, 0.1667, 0.894, 0.1733, 0.8976, 0.1733, 0.9033, 0.1778, 0.9014, 0.1778, 0.9082, 0.1498, 0.9082, 0.1583, 0.9174, 0.1583, 0.9174, 0.1488, 0.8893, 0.1507, 0.8932, 0.1505, 0.892, 0.1585, 0.8877, 0.1587, 0.8893, 0.1667, 0.8932, 0.1665, 0.8976, 0.1733, 0.894, 0.1733, 0.8967, 0.1418, 0.9019, 0.1418, 0.9, 0.1505, 0.8932, 0.1505, 0.892, 0.1585, 0.8994, 0.1585, 0.9, 0.1665, 0.8932, 0.1665, 0.8976, 0.1733, 0.9023, 0.1733, 0.9061, 0.1778, 0.9033, 0.1778, 0.9082, 0.1583, 0.9082, 0.1667, 0.9167, 0.1667, 0.9174, 0.1583, 0.8932, 0.1505, 0.9, 0.1505, 0.8994, 0.1585, 0.892, 0.1585, 0.8932, 0.1665, 0.9, 0.1665, 0.9023, 0.1733, 0.8976, 0.1733, 0.9033, 0.1778, 0.9061, 0.1778, 0.9094, 0.1793, 0.9096, 0.1786, 0.9096, 0.1802, 0.9131, 0.1786, 0.9161, 0.1786, 0.9096, 0.1802, 0.9131, 0.1786, 0.9, 0.1505, 0.9081, 0.1505, 0.9081, 0.1585, 0.8994, 0.1585, 0.9, 0.1665, 0.9081, 0.1665, 0.9086, 0.1733, 0.9023, 0.1733, 0.9061, 0.1778, 0.9094, 0.1778, 0.9094, 0.1793, 0.3536, 0.9626, 0.3536, 0.9626, 0.3536, 0.9626, 0.3536, 0.9626, 0.9019, 0.1418, 0.9084, 0.1414, 0.9081, 0.1505, 0.9, 0.1505, 0.8994, 0.1585, 0.9081, 0.1585, 0.9081, 0.1665, 0.9, 0.1665, 0.9023, 0.1733, 0.9086, 0.1733, 0.9094, 0.1778, 0.9061, 0.1778, 0.9174, 0.1488, 0.9174, 0.1583, 0.9082, 0.1583, 0.9082, 0.1498, 0.9167, 0.1667, 0.9154, 0.1739, 0.9087, 0.1739, 0.9082, 0.1667, 0.9131, 0.1786, 0.9096, 0.1802, 0.9096, 0.1786, 0.9158, 0.139, 0.9174, 0.1488, 0.9082, 0.1498, 0.9083, 0.1404, 0.9082, 0.1498, 0.9082, 0.1583, 0.899, 0.1583, 0.8997, 0.1498, 0.9082, 0.1667, 0.9087, 0.1739, 0.902, 0.1739, 0.8997, 0.1667, 0.9096, 0.1786, 0.9096, 0.1802, 0.9061, 0.1786, 0.9083, 0.1404, 0.9082, 0.1498, 0.8997, 0.1498, 0.9017, 0.1407, 0.9082, 0.1583, 0.9082, 0.1667, 0.8997, 0.1667, 0.899, 0.1583, 0.9087, 0.1739, 0.9096, 0.1786, 0.9061, 0.1786, 0.902, 0.1739, 0.8997, 0.1667, 0.902, 0.1739, 0.8971, 0.1739, 0.8925, 0.1667, 0.9061, 0.1786, 0.9096, 0.1802, 0.9031, 0.1786, 0.9017, 0.1407, 0.8997, 0.1498, 0.8925, 0.1498, 0.8962, 0.1407, 0.899, 0.1583, 0.8997, 0.1667, 0.8925, 0.1667, 0.8912, 0.1583, 0.902, 0.1739, 0.9061, 0.1786, 0.9031, 0.1786, 0.8971, 0.1739, 0.8997, 0.1498, 0.899, 0.1583, 0.8912, 0.1583, 0.8925, 0.1498, 0.8962, 0.1407, 0.8925, 0.1498, 0.8883, 0.15, 0.8933, 0.1406, 0.8912, 0.1583, 0.8925, 0.1667, 0.8883, 0.1669, 0.8866, 0.1585, 0.8971, 0.1739, 0.9031, 0.1786, 0.9011, 0.1786, 0.8933, 0.1739, 0.8925, 0.1498, 0.8912, 0.1583, 0.8866, 0.1585, 0.8883, 0.15, 0.8925, 0.1667, 0.8971, 0.1739, 0.8933, 0.1739, 0.8883, 0.1669, 0.9031, 0.1786, 0.9096, 0.1802, 0.9011, 0.1786, 0.8933, 0.1739, 0.9011, 0.1786, 0.9004, 0.1786, 0.892, 0.1739, 0.8883, 0.15, 0.8866, 0.1585, 0.8848, 0.1585, 0.8866, 0.15, 0.8883, 0.1669, 0.8933, 0.1739, 0.892, 0.1739, 0.8866, 0.1669, 0.9011, 0.1786, 0.9096, 0.1802, 0.9004, 0.1786, 0.8933, 0.1406, 0.8883, 0.15, 0.8866, 0.15, 0.892, 0.1406, 0.8866, 0.1585, 0.8883, 0.1669, 0.8866, 0.1669, 0.8848, 0.1585, 0.8866, 0.15, 0.8848, 0.1585, 0.8866, 0.1585, 0.8883, 0.15, 0.8866, 0.1669, 0.892, 0.1739, 0.8933, 0.1739, 0.8883, 0.1669, 0.9004, 0.1786, 0.9096, 0.1802, 0.9011, 0.1786, 0.892, 0.1406, 0.8866, 0.15, 0.8883, 0.15, 0.8933, 0.1406, 0.8848, 0.1585, 0.8866, 0.1669, 0.8883, 0.1669, 0.8866, 0.1585, 0.892, 0.1739, 0.9004, 0.1786, 0.9011, 0.1786, 0.8933, 0.1739, 0.9011, 0.1786, 0.9096, 0.1802, 0.9031, 0.1786, 0.8933, 0.1406, 0.8883, 0.15, 0.8925, 0.1498, 0.8962, 0.1407, 0.8866, 0.1585, 0.8883, 0.1669, 0.8925, 0.1667, 0.8912, 0.1583, 0.8933, 0.1739, 0.9011, 0.1786, 0.9031, 0.1786, 0.8971, 0.1739, 0.8883, 0.15, 0.8866, 0.1585, 0.8912, 0.1583, 0.8925, 0.1498, 0.8883, 0.1669, 0.8933, 0.1739, 0.8971, 0.1739, 0.8925, 0.1667, 0.8962, 0.1407, 0.8925, 0.1498, 0.8997, 0.1498, 0.9017, 0.1407, 0.8912, 0.1583, 0.8925, 0.1667, 0.8997, 0.1667, 0.899, 0.1583, 0.8971, 0.1739, 0.9031, 0.1786, 0.9061, 0.1786, 0.902, 0.1739, 0.8925, 0.1498, 0.8912, 0.1583, 0.899, 0.1583, 0.8997, 0.1498, 0.8925, 0.1667, 0.8971, 0.1739, 0.902, 0.1739, 0.8997, 0.1667, 0.9031, 0.1786, 0.9096, 0.1802, 0.9061, 0.1786, 0.8997, 0.1498, 0.899, 0.1583, 0.9082, 0.1583, 0.9082, 0.1498, 0.8997, 0.1667, 0.902, 0.1739, 0.9087, 0.1739, 0.9082, 0.1667, 0.9061, 0.1786, 0.9096, 0.1802, 0.9096, 0.1786, 0.9017, 0.1407, 0.8997, 0.1498, 0.9082, 0.1498, 0.9083, 0.1404, 0.899, 0.1583, 0.8997, 0.1667, 0.9082, 0.1667, 0.9082, 0.1583, 0.902, 0.1739, 0.9061, 0.1786, 0.9096, 0.1786, 0.9087, 0.1739, 0.894, 0.1417, 0.8928, 0.1417, 0.892, 0.1406, 0.8933, 0.1406, 0.8967, 0.1418, 0.9019, 0.1418, 0.9017, 0.1407, 0.8962, 0.1407, 0.9167, 0.1667, 0.9154, 0.1739, 0.9211, 0.1739, 0.9227, 0.1669, 0.3536, 0.9626, 0.3536, 0.9626, 0.3536, 0.9626, 0.3536, 0.9626, 0.9154, 0.1401, 0.9084, 0.1414, 0.9083, 0.1404, 0.9158, 0.139, 0.3536, 0.9626, 0.3536, 0.9626, 0.3536, 0.9626, 0.3536, 0.9626, 0.9154, 0.1401, 0.9218, 0.1435, 0.9225, 0.1428, 0.9227, 0.1424, 0.9226, 0.1419, 0.9208, 0.141, 0.9202, 0.1407, 0.9158, 0.139, 0.9084, 0.1414, 0.9019, 0.1418, 0.9017, 0.1407, 0.9083, 0.1404, 0.3536, 0.9626, 0.3536, 0.9626, 0.3536, 0.9626, 0.3536, 0.9626, 0.9019, 0.1418, 0.8967, 0.1418, 0.8962, 0.1407, 0.9017, 0.1407, 0.894, 0.1417, 0.8967, 0.1418, 0.8962, 0.1407, 0.8933, 0.1406, 0.8928, 0.1417, 0.894, 0.1417, 0.8933, 0.1406, 0.892, 0.1406, 0.9084, 0.1414, 0.9154, 0.1401, 0.9158, 0.139, 0.9083, 0.1404, 0.3536, 0.9626, 0.3536, 0.9626, 0.3536, 0.9626, 0.3536, 0.9626, 0.3536, 0.9626, 0.3536, 0.9626, 0.3536, 0.9626, 0.3536, 0.9626, 0.9019, 0.1418, 0.9084, 0.1414, 0.9083, 0.1404, 0.9017, 0.1407, 0.8967, 0.1418, 0.894, 0.1417, 0.8933, 0.1406, 0.8962, 0.1407, 0.9287, 0.1705, 0.9258, 0.1745, 0.9211, 0.1739, 0.9227, 0.1669, 0.3536, 0.9626, 0.3536, 0.9626, 0.3536, 0.9626, 0.3536, 0.9626, 0.9202, 0.1407, 0.9209, 0.1486, 0.9174, 0.1488, 0.9158, 0.139, 0.9304, 0.1718, 0.9276, 0.1748, 0.9258, 0.1745, 0.9287, 0.1705, 0.9209, 0.1486, 0.9174, 0.1583, 0.9174, 0.1583, 0.9174, 0.1488, 0.9227, 0.1669, 0.9211, 0.1739, 0.9154, 0.1739, 0.9167, 0.1667, 0.9227, 0.1669, 0.9211, 0.1739, 0.9258, 0.1745, 0.9287, 0.1705, 0.9158, 0.139, 0.9174, 0.1488, 0.9209, 0.1486, 0.9202, 0.1407, 0.9208, 0.141, 0.9226, 0.1419, 0.9228, 0.142, 0.9174, 0.1488, 0.9174, 0.1583, 0.9174, 0.1583, 0.9209, 0.1486, 0.9174, 0.1583, 0.9167, 0.1667, 0.9227, 0.1669, 0.9174, 0.1583, 0.3536, 0.9626, 0.3536, 0.9626, 0.3536, 0.9626, 0.3536, 0.9626, 0.3536, 0.9626, 0.3536, 0.9626, 0.3536, 0.9626, 0.3536, 0.9626, 0.3536, 0.9626, 0.3536, 0.9626, 0.3536, 0.9626, 0.3536, 0.9626, 0.3536, 0.9626, 0.3536, 0.9626, 0.3536, 0.9626, 0.3536, 0.9626, 0.3536, 0.9626, 0.3536, 0.9626, 0.3536, 0.9626, 0.3536, 0.9626, 0.3536, 0.9626, 0.3536, 0.9626, 0.3536, 0.9626, 0.3536, 0.9626, 0.3536, 0.9626, 0.3536, 0.9626, 0.3536, 0.9626, 0.3536, 0.9626, 0.3536, 0.9626, 0.3536, 0.9626, 0.3536, 0.9626, 0.3536, 0.9626, 0.3536, 0.9626, 0.3536, 0.9626, 0.3536, 0.9626, 0.3536, 0.9626, 0.3536, 0.9626, 0.3536, 0.9626, 0.3536, 0.9626, 0.3536, 0.9626, 0.3536, 0.9626, 0.3536, 0.9626, 0.3536, 0.9626, 0.3536, 0.9626, 0.3536, 0.9626, 0.3536, 0.9626, 0.3536, 0.9626, 0.3536, 0.9626, 0.3536, 0.9626, 0.3536, 0.9626, 0.3536, 0.9626, 0.3536, 0.9626, 0.3536, 0.9626, 0.3536, 0.9626, 0.3536, 0.9626, 0.3536, 0.9626, 0.3536, 0.9626, 0.3536, 0.9626, 0.3536, 0.9626, 0.3536, 0.9626, 0.3536, 0.9626, 0.3536, 0.9626, 0.3536, 0.9626, 0.3536, 0.9626, 0.3536, 0.9626, 0.3536, 0.9626, 0.3536, 0.9626, 0.3536, 0.9626, 0.3536, 0.9626, 0.3536, 0.9626, 0.3536, 0.9626, 0.3536, 0.9626, 0.3536, 0.9626, 0.3536, 0.9626, 0.3536, 0.9626, 0.3536, 0.9626, 0.3536, 0.9626, 0.3536, 0.9626, 0.3536, 0.9626, 0.3536, 0.9626, 0.3536, 0.9626, 0.3536, 0.9626, 0.3536, 0.9626, 0.3536, 0.9626, 0.3536, 0.9626, 0.3536, 0.9626, 0.3536, 0.9626, 0.3536, 0.9626, 0.3536, 0.9626, 0.3536, 0.9626, 0.3536, 0.9626, 0.3536, 0.9626, 0.3536, 0.9626, 0.3536, 0.9626, 0.3536, 0.9626, 0.3536, 0.9626, 0.3536, 0.9626, 0.3536, 0.9626, 0.3536, 0.9626, 0.3536, 0.9626, 0.3536, 0.9626, 0.3536, 0.9626, 0.3536, 0.9626, 0.3536, 0.9626, 0.3536, 0.9626, 0.3536, 0.9626, 0.3536, 0.9626, 0.3536, 0.9626, 0.3536, 0.9626, 0.3536, 0.9626, 0.3536, 0.9626, 0.3536, 0.9626, 0.3536, 0.9626, 0.3536, 0.9626, 0.3536, 0.9626, 0.3536, 0.9626, 0.3536, 0.9626, 0.3536, 0.9626, 0.3536, 0.9626, 0.3536, 0.9626, 0.3536, 0.9626, 0.3536, 0.9626, 0.3536, 0.9626, 0.3536, 0.9626, 0.3536, 0.9626, 0.3536, 0.9626, 0.3536, 0.9626, 0.3536, 0.9626, 0.3536, 0.9626, 0.3536, 0.9626, 0.3536, 0.9626, 0.3536, 0.9626, 0.3536, 0.9626, 0.3536, 0.9626, 0.3536, 0.9626, 0.3536, 0.9626, 0.3536, 0.9626, 0.3536, 0.9626, 0.3536, 0.9626, 0.3536, 0.9626, 0.3536, 0.9626, 0.3536, 0.9626, 0.3536, 0.9626, 0.3536, 0.9626, 0.3536, 0.9626, 0.3536, 0.9626, 0.3536, 0.9626, 0.3536, 0.9626, 0.3536, 0.9626, 0.3536, 0.9626, 0.3536, 0.9626, 0.3536, 0.9626, 0.3536, 0.9626, 0.3536, 0.9626, 0.3536, 0.9626, 0.3536, 0.9626, 0.3536, 0.9626, 0.3536, 0.9626, 0.3536, 0.9626, 0.3536, 0.9626, 0.3536, 0.9626, 0.3536, 0.9626, 0.3536, 0.9626, 0.3536, 0.9626, 0.3536, 0.9626, 0.3536, 0.9626, 0.3536, 0.9626, 0.3536, 0.9626, 0.3536, 0.9626, 0.3536, 0.9626, 0.3536, 0.9626, 0.3536, 0.9626, 0.3536, 0.9626, 0.3536, 0.9626, 0.3536, 0.9626, 0.3536, 0.9626, 0.3536, 0.9626, 0.3536, 0.9626, 0.3536, 0.9626, 0.3536, 0.9626, 0.3536, 0.9626, 0.3536, 0.9626, 0.3536, 0.9626, 0.3536, 0.9626, 0.3536, 0.9626, 0.3536, 0.9626, 0.3536, 0.9626, 0.3536, 0.9626, 0.3536, 0.9626, 0.3536, 0.9626, 0.3536, 0.9626, 0.2804, 0.9605, 0.2804, 0.9605, 0.2804, 0.9605, 0.2804, 0.9605, 0.2804, 0.9605, 0.2804, 0.9605, 0.2804, 0.9605, 0.2804, 0.9605, 0.2804, 0.9605, 0.2804, 0.9605, 0.2804, 0.9605, 0.2804, 0.9605, 0.2804, 0.9605, 0.2804, 0.9605, 0.2804, 0.9605, 0.2804, 0.9605, 0.2804, 0.9605, 0.2804, 0.9605, 0.2804, 0.9605, 0.2804, 0.9605, 0.2804, 0.9605, 0.2804, 0.9605, 0.2804, 0.9605, 0.2804, 0.9605, 0.2804, 0.9605, 0.2804, 0.9605, 0.2804, 0.9605, 0.2804, 0.9605, 0.2804, 0.9605, 0.2804, 0.9605, 0.2804, 0.9605, 0.2804, 0.9605, 0.2804, 0.9605, 0.2804, 0.9605, 0.2804, 0.9605, 0.2804, 0.9605, 0.2804, 0.9605, 0.2804, 0.9605, 0.2804, 0.9605, 0.2804, 0.9605, 0.2804, 0.9605, 0.2804, 0.9605, 0.2804, 0.9605, 0.2804, 0.9605, 0.2804, 0.9605, 0.2804, 0.9605, 0.2804, 0.9605, 0.2804, 0.9605, 0.2804, 0.9605, 0.2804, 0.9605, 0.2804, 0.9605, 0.2804, 0.9605, 0.2804, 0.9605, 0.2804, 0.9605, 0.2804, 0.9605, 0.2804, 0.9605, 0.2804, 0.9605, 0.2804, 0.9605, 0.2804, 0.9605, 0.2804, 0.9605, 0.2804, 0.9605, 0.2804, 0.9605, 0.2804, 0.9605, 0.2804, 0.9605, 0.2804, 0.9605, 0.2804, 0.9605, 0.2804, 0.9605, 0.2804, 0.9605, 0.2804, 0.9605, 0.2804, 0.9605, 0.2804, 0.9605, 0.2804, 0.9605, 0.2804, 0.9605, 0.2804, 0.9605, 0.2804, 0.9605, 0.2804, 0.9605, 0.2804, 0.9605, 0.2804, 0.9605, 0.2804, 0.9605, 0.2804, 0.9605, 0.2804, 0.9605, 0.2804, 0.9605, 0.2804, 0.9605, 0.2804, 0.9605, 0.2804, 0.9605, 0.2804, 0.9605, 0.2804, 0.9605, 0.2804, 0.9605, 0.2804, 0.9605, 0.2804, 0.9605, 0.2804, 0.9605, 0.2804, 0.9605, 0.2804, 0.9605, 0.2804, 0.9605, 0.2804, 0.9605, 0.2804, 0.9605, 0.2804, 0.9605, 0.2804, 0.9605, 0.2804, 0.9605, 0.2804, 0.9605, 0.2804, 0.9605, 0.2804, 0.9605, 0.2804, 0.9605, 0.2804, 0.9605, 0.2804, 0.9605, 0.2804, 0.9605, 0.2804, 0.9605, 0.2804, 0.9605, 0.2804, 0.9605, 0.2804, 0.9605, 0.2804, 0.9605, 0.2804, 0.9605, 0.2804, 0.9605, 0.2804, 0.9605, 0.2804, 0.9605, 0.2804, 0.9605, 0.2804, 0.9605, 0.2804, 0.9605, 0.2804, 0.9605, 0.2804, 0.9605, 0.2804, 0.9605, 0.2804, 0.9605, 0.2804, 0.9605, 0.2804, 0.9605, 0.2804, 0.9605, 0.2804, 0.9605, 0.2804, 0.9605, 0.2804, 0.9605, 0.2804, 0.9605, 0.2804, 0.9605, 0.2804, 0.9605, 0.2804, 0.9605, 0.2804, 0.9605, 0.2804, 0.9605, 0.2804, 0.9605, 0.2804, 0.9605, 0.2804, 0.9605, 0.2804, 0.9605, 0.2804, 0.9605, 0.2804, 0.9605, 0.2804, 0.9605, 0.2804, 0.9605, 0.2804, 0.9605, 0.2804, 0.9605, 0.2804, 0.9605, 0.2804, 0.9605, 0.2804, 0.9605, 0.2804, 0.9605, 0.2804, 0.9605, 0.2804, 0.9605, 0.2804, 0.9605, 0.2804, 0.9605, 0.2804, 0.9605, 0.2804, 0.9605, 0.2804, 0.9605, 0.2804, 0.9605, 0.2804, 0.9605, 0.2804, 0.9605, 0.2804, 0.9605, 0.2804, 0.9605, 0.2804, 0.9605, 0.2804, 0.9605, 0.2804, 0.9605, 0.2804, 0.9605, 0.2804, 0.9605, 0.2804, 0.9605, 0.2804, 0.9605, 0.2804, 0.9605, 0.2804, 0.9605, 0.2804, 0.9605, 0.2804, 0.9605, 0.2804, 0.9605, 0.2804, 0.9605, 0.2804, 0.9605, 0.2804, 0.9605, 0.2804, 0.9605, 0.2804, 0.9605, 0.2804, 0.9605, 0.2804, 0.9605, 0.2804, 0.9605, 0.2804, 0.9605, 0.2804, 0.9605, 0.2804, 0.9605, 0.2804, 0.9605, 0.2804, 0.9605, 0.2804, 0.9605, 0.2804, 0.9605, 0.2804, 0.9605, 0.2804, 0.9605, 0.2804, 0.9605, 0.2804, 0.9605, 0.2804, 0.9605, 0.2804, 0.9605, 0.2804, 0.9605, 0.2804, 0.9605, 0.2804, 0.9605, 0.2804, 0.9605, 0.2804, 0.9605, 0.2804, 0.9605, 0.2804, 0.9605, 0.2804, 0.9605, 0.2804, 0.9605, 0.2804, 0.9605, 0.2804, 0.9605, 0.2804, 0.9605, 0.2804, 0.9605, 0.2804, 0.9605, 0.2804, 0.9605, 0.2804, 0.9605, 0.2804, 0.9605, 0.2804, 0.9605, 0.2804, 0.9605, 0.2804, 0.9605, 0.2804, 0.9605, 0.2804, 0.9605, 0.2804, 0.9605, 0.2804, 0.9605, 0.2804, 0.9605, 0.2804, 0.9605, 0.2804, 0.9605, 0.2804, 0.9605, 0.2804, 0.9605, 0.2804, 0.9605, 0.2804, 0.9605, 0.2804, 0.9605, 0.2804, 0.9605, 0.2804, 0.9605, 0.2804, 0.9605, 0.2804, 0.9605, 0.2804, 0.9605, 0.2804, 0.9605, 0.2804, 0.9605, 0.2804, 0.9605, 0.2804, 0.9605, 0.2804, 0.9605, 0.2804, 0.9605, 0.2804, 0.9605, 0.2804, 0.9605, 0.2804, 0.9605, 0.2804, 0.9605, 0.2804, 0.9605, 0.2804, 0.9605, 0.2804, 0.9605, 0.2804, 0.9605, 0.2804, 0.9605, 0.2804, 0.9605, 0.2804, 0.9605, 0.2804, 0.9605, 0.2804, 0.9605, 0.2804, 0.9605, 0.2804, 0.9605, 0.2804, 0.9605, 0.2804, 0.9605, 0.2804, 0.9605, 0.2804, 0.9605, 0.2804, 0.9605, 0.2804, 0.9605, 0.2804, 0.9605, 0.2804, 0.9605, 0.2804, 0.9605, 0.2804, 0.9605, 0.2804, 0.9605, 0.2804, 0.9605, 0.2804, 0.9605, 0.2804, 0.9605, 0.2804, 0.9605, 0.2804, 0.9605, 0.2804, 0.9605, 0.2804, 0.9605, 0.2804, 0.9605, 0.2804, 0.9605, 0.2804, 0.9605, 0.2804, 0.9605, 0.2804, 0.9605, 0.2804, 0.9605, 0.2804, 0.9605, 0.2804, 0.9605, 0.2804, 0.9605, 0.2804, 0.9605, 0.2804, 0.9605, 0.2804, 0.9605, 0.2804, 0.9605, 0.2804, 0.9605, 0.2804, 0.9605, 0.2804, 0.9605, 0.2804, 0.9605, 0.2804, 0.9605, 0.2804, 0.9605, 0.2804, 0.9605, 0.2804, 0.9605, 0.2804, 0.9605, 0.2804, 0.9605, 0.2804, 0.9605, 0.2804, 0.9605, 0.2804, 0.9605, 0.2804, 0.9605, 0.2804, 0.9605, 0.2804, 0.9605, 0.2804, 0.9605, 0.2804, 0.9605, 0.2804, 0.9605, 0.2804, 0.9605, 0.2804, 0.9605, 0.2804, 0.9605, 0.2804, 0.9605, 0.2804, 0.9605, 0.2804, 0.9605, 0.2804, 0.9605, 0.2804, 0.9605, 0.2804, 0.9605, 0.2804, 0.9605, 0.2804, 0.9605, 0.2804, 0.9605, 0.2804, 0.9605, 0.2804, 0.9605, 0.2804, 0.9605, 0.2804, 0.9605, 0.2804, 0.9605, 0.2804, 0.9605, 0.2804, 0.9605, 0.2804, 0.9605, 0.2804, 0.9605, 0.2804, 0.9605, 0.2804, 0.9605, 0.2804, 0.9605, 0.2804, 0.9605, 0.2804, 0.9605, 0.2804, 0.9605, 0.2804, 0.9605, 0.2804, 0.9605, 0.2804, 0.9605, 0.2804, 0.9605, 0.2804, 0.9605, 0.2804, 0.9605, 0.2804, 0.9605, 0.2804, 0.9605, 0.2804, 0.9605, 0.2804, 0.9605, 0.2804, 0.9605, 0.2804, 0.9605, 0.2804, 0.9605, 0.2804, 0.9605, 0.2804, 0.9605, 0.2804, 0.9605, 0.2804, 0.9605, 0.2804, 0.9605, 0.2804, 0.9605, 0.2804, 0.9605, 0.2804, 0.9605, 0.2804, 0.9605, 0.2804, 0.9605, 0.2804, 0.9605, 0.2804, 0.9605, 0.2804, 0.9605, 0.2804, 0.9605, 0.2804, 0.9605, 0.2804, 0.9605, 0.2804, 0.9605, 0.2804, 0.9605, 0.2804, 0.9605, 0.2804, 0.9605, 0.2804, 0.9605, 0.2804, 0.9605, 0.2804, 0.9605, 0.2804, 0.9605, 0.2804, 0.9605, 0.2804, 0.9605, 0.2804, 0.9605, 0.2804, 0.9605, 0.2804, 0.9605, 0.2804, 0.9605, 0.2804, 0.9605, 0.2804, 0.9605, 0.2804, 0.9605, 0.2804, 0.9605, 0.2804, 0.9605, 0.2804, 0.9605, 0.2804, 0.9605, 0.2804, 0.9605, 0.2804, 0.9605, 0.2804, 0.9605, 0.2804, 0.9605, 0.2804, 0.9605, 0.2804, 0.9605, 0.2804, 0.9605, 0.2804, 0.9605, 0.2804, 0.9605, 0.2804, 0.9605, 0.2804, 0.9605, 0.2804, 0.9605, 0.2804, 0.9605, 0.2804, 0.9605, 0.2804, 0.9605, 0.2804, 0.9605, 0.2804, 0.9605, 0.2804, 0.9605, 0.2804, 0.9605, 0.2804, 0.9605, 0.2804, 0.9605, 0.2804, 0.9605, 0.2804, 0.9605, 0.2804, 0.9605, 0.2804, 0.9605, 0.2804, 0.9605, 0.2804, 0.9605, 0.2804, 0.9605, 0.2804, 0.9605, 0.2804, 0.9605, 0.2804, 0.9605, 0.2804, 0.9605, 0.2804, 0.9605, 0.2804, 0.9605, 0.2804, 0.9605, 0.2804, 0.9605, 0.2804, 0.9605, 0.2804, 0.9605, 0.2804, 0.9605, 0.2804, 0.9605, 0.2804, 0.9605, 0.2804, 0.9605, 0.2804, 0.9605, 0.2804, 0.9605, 0.2804, 0.9605, 0.2804, 0.9605, 0.2804, 0.9605, 0.2804, 0.9605, 0.2804, 0.9605, 0.2804, 0.9605, 0.2804, 0.9605, 0.2804, 0.9605, 0.2804, 0.9605, 0.2804, 0.9605, 0.2804, 0.9605, 0.2804, 0.9605, 0.2804, 0.9605, 0.2804, 0.9605, 0.2804, 0.9605, 0.2804, 0.9605, 0.2804, 0.9605, 0.2804, 0.9605, 0.2804, 0.9605, 0.2804, 0.9605, 0.2804, 0.9605, 0.2804, 0.9605, 0.2804, 0.9605, 0.2804, 0.9605, 0.2804, 0.9605, 0.2804, 0.9605, 0.2804, 0.9605, 0.2804, 0.9605, 0.2804, 0.9605, 0.2804, 0.9605, 0.2804, 0.9605, 0.2804, 0.9605, 0.2804, 0.9605, 0.2804, 0.9605, 0.2804, 0.9605, 0.2804, 0.9605, 0.2804, 0.9605, 0.2804, 0.9605, 0.2804, 0.9605, 0.2804, 0.9605, 0.2804, 0.9605, 0.2804, 0.9605, 0.2804, 0.9605, 0.2804, 0.9605, 0.2804, 0.9605, 0.2804, 0.9605, 0.2804, 0.9605, 0.2804, 0.9605, 0.2804, 0.9605, 0.2804, 0.9605, 0.2804, 0.9605, 0.2804, 0.9605, 0.2804, 0.9605, 0.2804, 0.9605, 0.2804, 0.9605, 0.2804, 0.9605, 0.2804, 0.9605, 0.2804, 0.9605, 0.2804, 0.9605, 0.2804, 0.9605, 0.2804, 0.9605, 0.2804, 0.9605, 0.2804, 0.9605, 0.2804, 0.9605, 0.2804, 0.9605, 0.2804, 0.9605, 0.2804, 0.9605, 0.2804, 0.9605, 0.2804, 0.9605, 0.2804, 0.9605, 0.2804, 0.9605, 0.2804, 0.9605, 0.2804, 0.9605, 0.2804, 0.9605, 0.2804, 0.9605, 0.2804, 0.9605, 0.2804, 0.9605, 0.2804, 0.9605, 0.2804, 0.9605, 0.2804, 0.9605, 0.2804, 0.9605, 0.2804, 0.9605, 0.2804, 0.9605, 0.2804, 0.9605, 0.2804, 0.9605, 0.2804, 0.9605, 0.2804, 0.9605, 0.2804, 0.9605, 0.2804, 0.9605, 0.2804, 0.9605, 0.2804, 0.9605, 0.2804, 0.9605, 0.2804, 0.9605, 0.2804, 0.9605, 0.2804, 0.9605, 0.2804, 0.9605, 0.2804, 0.9605, 0.2804, 0.9605, 0.2804, 0.9605, 0.2804, 0.9605, 0.2804, 0.9605, 0.2804, 0.9605, 0.2804, 0.9605, 0.2804, 0.9605, 0.2804, 0.9605, 0.2804, 0.9605, 0.2804, 0.9605, 0.2804, 0.9605, 0.2804, 0.9605, 0.2804, 0.9605, 0.2804, 0.9605, 0.2804, 0.9605, 0.2804, 0.9605, 0.2804, 0.9605, 0.2804, 0.9605, 0.2804, 0.9605, 0.2804, 0.9605, 0.2804, 0.9605, 0.2804, 0.9605, 0.2804, 0.9605, 0.2804, 0.9605, 0.2804, 0.9605, 0.2804, 0.9605, 0.2804, 0.9605, 0.2804, 0.9605, 0.2804, 0.9605, 0.2804, 0.9605, 0.2804, 0.9605, 0.2804, 0.9605, 0.2804, 0.9605, 0.2804, 0.9605, 0.2804, 0.9605, 0.2804, 0.9605, 0.2804, 0.9605, 0.2804, 0.9605, 0.2804, 0.9605, 0.2804, 0.9605, 0.2804, 0.9605, 0.2804, 0.9605, 0.2804, 0.9605, 0.2804, 0.9605, 0.2804, 0.9605, 0.2804, 0.9605, 0.2804, 0.9605, 0.2804, 0.9605, 0.2804, 0.9605, 0.2804, 0.9605, 0.2804, 0.9605, 0.2804, 0.9605, 0.2804, 0.9605, 0.2804, 0.9605, 0.2804, 0.9605, 0.2804, 0.9605, 0.2804, 0.9605, 0.2804, 0.9605, 0.2804, 0.9605, 0.2804, 0.9605, 0.2804, 0.9605, 0.2804, 0.9605, 0.2804, 0.9605, 0.2804, 0.9605, 0.2804, 0.9605, 0.2804, 0.9605, 0.2804, 0.9605, 0.2804, 0.9605, 0.2804, 0.9605, 0.2804, 0.9605, 0.2804, 0.9605, 0.2804, 0.9605, 0.2804, 0.9605, 0.2804, 0.9605, 0.2804, 0.9605, 0.2804, 0.9605, 0.2804, 0.9605, 0.2804, 0.9605, 0.2804, 0.9605, 0.2804, 0.9605, 0.2804, 0.9605, 0.2804, 0.9605, 0.2804, 0.9605, 0.2804, 0.9605, 0.2804, 0.9605, 0.2804, 0.9605, 0.2804, 0.9605, 0.2804, 0.9605, 0.2804, 0.9605, 0.2804, 0.9605, 0.2804, 0.9605, 0.2804, 0.9605, 0.2804, 0.9605, 0.2804, 0.9605, 0.2804, 0.9605, 0.2804, 0.9605, 0.2804, 0.9605, 0.2804, 0.9605, 0.2804, 0.9605, 0.2804, 0.9605, 0.2804, 0.9605, 0.2804, 0.9605, 0.2804, 0.9605, 0.2804, 0.9605, 0.2804, 0.9605, 0.2804, 0.9605, 0.2804, 0.9605, 0.2804, 0.9605, 0.2804, 0.9605, 0.2804, 0.9605, 0.2804, 0.9605, 0.2804, 0.9605, 0.2804, 0.9605, 0.2804, 0.9605, 0.2804, 0.9605, 0.2804, 0.9605, 0.2804, 0.9605, 0.2804, 0.9605, 0.2804, 0.9605, 0.2804, 0.9605, 0.2804, 0.9605, 0.25, 1.0, 0.3125, 1.0, 0.3125, 1.0, 0.25, 1.0, 1.0, 0.5, 1.0, 1.0, 0.9375, 1.0, 0.9375, 0.5, 0.9375, 0.5, 0.9375, 1.0, 0.875, 1.0, 0.875, 0.5, 0.875, 0.5, 0.875, 1.0, 0.8125, 1.0, 0.8125, 0.5, 0.8125, 0.5, 0.8125, 1.0, 0.75, 1.0, 0.75, 0.5, 0.75, 0.5, 0.75, 1.0, 0.6875, 1.0, 0.6875, 0.5, 0.6875, 0.5, 0.6875, 1.0, 0.625, 1.0, 0.625, 0.5, 0.625, 0.5, 0.625, 1.0, 0.5625, 1.0, 0.5625, 0.5, 0.5625, 0.5, 0.5625, 1.0, 0.5, 1.0, 0.5, 0.5, 0.5, 0.5, 0.5, 1.0, 0.4375, 1.0, 0.4375, 0.5, 0.4375, 0.5, 0.4375, 1.0, 0.375, 1.0, 0.375, 0.5, 0.375, 0.5, 0.375, 1.0, 0.3125, 1.0, 0.3125, 0.5, 0.3125, 0.5, 0.3125, 1.0, 0.25, 1.0, 0.25, 0.5, 0.25, 0.5, 0.25, 1.0, 0.1875, 1.0, 0.1875, 0.5, 0.1875, 0.5, 0.1875, 1.0, 0.125, 1.0, 0.125, 0.5, 0.125, 0.5, 0.125, 1.0, 0.0625, 1.0, 0.0625, 0.5, 0.0625, 0.5, 0.0625, 1.0, 0.0, 1.0, 0.0, 0.5, 0.75, 0.49, 0.8418, 0.4717, 0.9197, 0.4197, 0.9717, 0.3418, 0.99, 0.25, 0.9717, 0.1582, 0.9197, 0.08029, 0.8418, 0.02827, 0.75, 0.01, 0.6582, 0.02827, 0.5803, 0.08029, 0.5283, 0.1582, 0.51, 0.25, 0.5283, 0.3418, 0.5803, 0.4197, 0.6582, 0.4717, 0.3418, 0.4717, 0.25, 0.49, 0.1582, 0.4717, 0.08029, 0.4197, 0.02827, 0.3418, 0.01, 0.25, 0.02827, 0.1582, 0.08029, 0.08029, 0.1582, 0.02827, 0.25, 0.01, 0.3418, 0.02827, 0.4197, 0.08029, 0.4717, 0.1582, 0.49, 0.25, 0.4717, 0.3418, 0.4197, 0.4197, 0.75, 1.0, 0.8125, 1.0, 0.8125, 1.0, 0.75, 1.0, 0.0625, 1.0, 0.125, 1.0, 0.125, 1.0, 0.0625, 1.0, 0.5625, 1.0, 0.625, 1.0, 0.625, 1.0, 0.5625, 1.0, 0.375, 1.0, 0.4375, 1.0, 0.4375, 1.0, 0.375, 1.0, 0.875, 1.0, 0.9375, 1.0, 0.9375, 1.0, 0.875, 1.0, 0.0, 1.0, 0.0625, 1.0, 0.0625, 1.0, 0.0, 1.0, 0.1875, 1.0, 0.25, 1.0, 0.25, 1.0, 0.1875, 1.0, 0.6875, 1.0, 0.75, 1.0, 0.75, 1.0, 0.6875, 1.0, 0.5, 1.0, 0.5625, 1.0, 0.5625, 1.0, 0.5, 1.0, 0.3125, 1.0, 0.375, 1.0, 0.375, 1.0, 0.3125, 1.0, 0.8125, 1.0, 0.875, 1.0, 0.875, 1.0, 0.8125, 1.0, 0.125, 1.0, 0.1875, 1.0, 0.1875, 1.0, 0.125, 1.0, 0.625, 1.0, 0.6875, 1.0, 0.6875, 1.0, 0.625, 1.0, 0.9375, 1.0, 1.0, 1.0, 1.0, 1.0, 0.9375, 1.0, 0.4375, 1.0, 0.5, 1.0, 0.5, 1.0, 0.4375, 1.0])
me_sphere.materials.append(mat_material)
me_sphere.update()

# ---- objects
ob_capacete = bpy.data.objects.new('capacete', me_sphere)
ob_camera = bpy.data.objects.new('Camera', cam_camera_001)
ob_point = bpy.data.objects.new('Point', light_point)
ob_point_001 = bpy.data.objects.new('Point.001', light_point_001)
ob_point_002 = bpy.data.objects.new('Point.002', light_point_002)
ob_point_003 = bpy.data.objects.new('Point.003', light_point_003)

# ---- transforms, parenting, visibility, modifiers, constraints
ob_capacete.location = (0.0, 0.0, 0.0)
ob_camera.location = (2.415, -3.691, 2.225)
ob_camera.rotation_euler = (1.285, -0.03608, 0.5739)
ob_camera.scale = (1.0, 1.0, 1.0)
ob_point.location = (-2.788, -2.262, 3.406)
ob_point_001.location = (-2.943, 2.344, 3.406)
ob_point_002.location = (4.373, -2.262, 3.329)
ob_point_003.location = (2.825, 2.692, 3.329)

# ---- collection membership
col_collection.objects.link(ob_capacete)
col_collection.objects.link(ob_camera)
col_collection.objects.link(ob_point)
col_collection.objects.link(ob_point_001)
col_collection.objects.link(ob_point_002)
col_collection.objects.link(ob_point_003)

# ---- scene / render settings (as saved in the file)
scene.camera = ob_camera
scene.frame_start = 1; scene.frame_end = 250; scene.frame_set(1)
scene.render.engine = 'BLENDER_EEVEE_NEXT'
scene.render.resolution_x = 512
scene.render.resolution_y = 512
scene.render.film_transparent = True
scene.cycles.sampling_pattern = 'TABULATED_SOBOL'
scene.cycles.use_light_tree = False
scene.view_settings.view_transform = 'Filmic'
bpy.context.view_layer.update()
